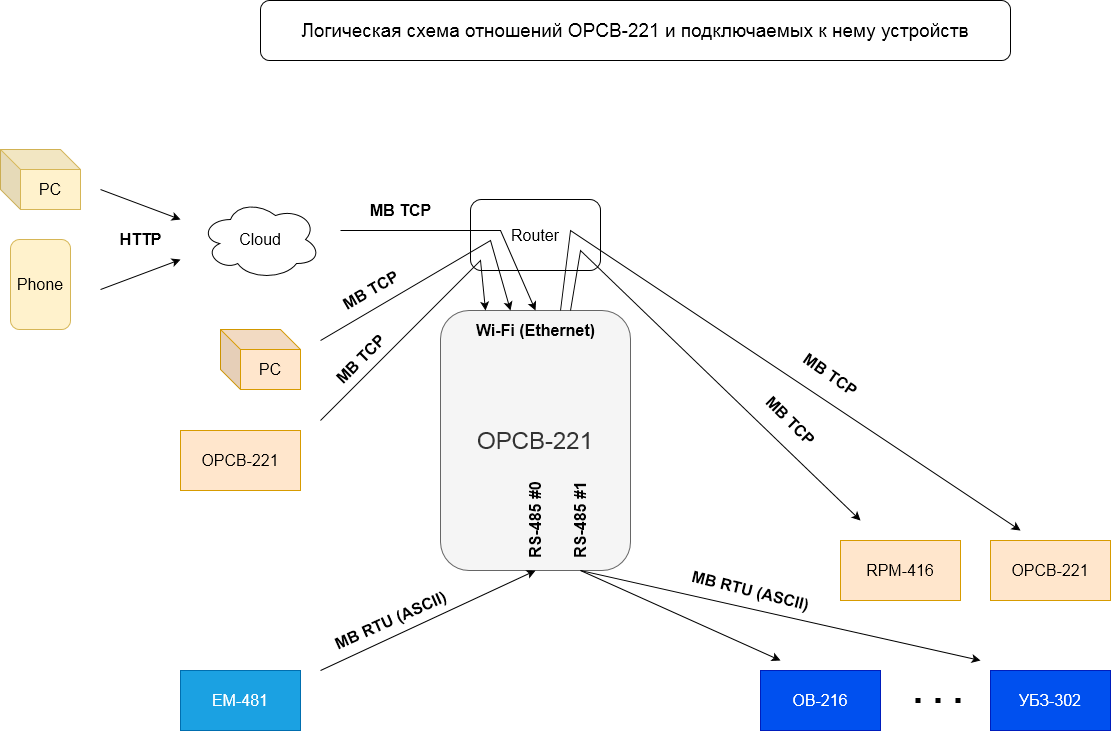

The diagram above was exported from draw.io. Its source (the exported page's mxGraphModel, read from the mxfile embedded in the PNG):
<mxGraphModel dx="1357" dy="693" grid="1" gridSize="10" guides="1" tooltips="1" connect="1" arrows="1" fold="1" page="1" pageScale="1" pageWidth="1169" pageHeight="827" math="0" shadow="0">
  <root>
    <mxCell id="0" />
    <mxCell id="1" parent="0" />
    <mxCell id="SNd3mtO2F0b_CIgeGkfR-1" value="&lt;font style=&quot;font-size: 24px;&quot;&gt;OPCB-221&lt;/font&gt;" style="rounded=1;whiteSpace=wrap;html=1;fillColor=#f5f5f5;fontColor=#333333;strokeColor=#666666;" parent="1" vertex="1">
      <mxGeometry x="460" y="370" width="190" height="260" as="geometry" />
    </mxCell>
    <mxCell id="SNd3mtO2F0b_CIgeGkfR-3" value="&lt;font style=&quot;font-size: 16px;&quot;&gt;Router&lt;/font&gt;" style="rounded=1;whiteSpace=wrap;html=1;fontSize=16;" parent="1" vertex="1">
      <mxGeometry x="490" y="259" width="130" height="71" as="geometry" />
    </mxCell>
    <mxCell id="SNd3mtO2F0b_CIgeGkfR-4" value="Cloud" style="ellipse;shape=cloud;whiteSpace=wrap;html=1;fontSize=16;" parent="1" vertex="1">
      <mxGeometry x="220" y="259" width="120" height="80" as="geometry" />
    </mxCell>
    <mxCell id="SNd3mtO2F0b_CIgeGkfR-5" value="" style="endArrow=classic;html=1;rounded=0;fontSize=16;entryX=0.5;entryY=0;entryDx=0;entryDy=0;" parent="1" target="vFkIFikuaTQh_CFXljp8-15" edge="1">
      <mxGeometry width="50" height="50" relative="1" as="geometry">
        <mxPoint x="360" y="290" as="sourcePoint" />
        <mxPoint x="530" y="349" as="targetPoint" />
        <Array as="points">
          <mxPoint x="520" y="290" />
        </Array>
      </mxGeometry>
    </mxCell>
    <mxCell id="SNd3mtO2F0b_CIgeGkfR-6" value="" style="endArrow=classic;html=1;rounded=0;fontSize=16;entryX=0.25;entryY=0;entryDx=0;entryDy=0;" parent="1" target="vFkIFikuaTQh_CFXljp8-15" edge="1">
      <mxGeometry width="50" height="50" relative="1" as="geometry">
        <mxPoint x="340" y="400" as="sourcePoint" />
        <mxPoint x="520" y="340" as="targetPoint" />
        <Array as="points">
          <mxPoint x="510" y="300" />
        </Array>
      </mxGeometry>
    </mxCell>
    <mxCell id="SNd3mtO2F0b_CIgeGkfR-7" value="&lt;div&gt;PC&lt;/div&gt;" style="shape=cube;whiteSpace=wrap;html=1;boundedLbl=1;backgroundOutline=1;darkOpacity=0.05;darkOpacity2=0.1;fontSize=16;fillColor=#ffe6cc;strokeColor=#d79b00;" parent="1" vertex="1">
      <mxGeometry x="240" y="389" width="80" height="60" as="geometry" />
    </mxCell>
    <mxCell id="SNd3mtO2F0b_CIgeGkfR-8" value="&lt;div&gt;PC&lt;/div&gt;" style="shape=cube;whiteSpace=wrap;html=1;boundedLbl=1;backgroundOutline=1;darkOpacity=0.05;darkOpacity2=0.1;fontSize=16;fillColor=#fff2cc;strokeColor=#d6b656;" parent="1" vertex="1">
      <mxGeometry x="20" y="209" width="80" height="60" as="geometry" />
    </mxCell>
    <mxCell id="SNd3mtO2F0b_CIgeGkfR-9" value="Phone" style="rounded=1;whiteSpace=wrap;html=1;fontSize=16;fillColor=#fff2cc;strokeColor=#d6b656;" parent="1" vertex="1">
      <mxGeometry x="30" y="299" width="60" height="90" as="geometry" />
    </mxCell>
    <mxCell id="SNd3mtO2F0b_CIgeGkfR-10" value="" style="endArrow=classic;html=1;rounded=0;fontSize=16;" parent="1" edge="1">
      <mxGeometry width="50" height="50" relative="1" as="geometry">
        <mxPoint x="120" y="349" as="sourcePoint" />
        <mxPoint x="200" y="319" as="targetPoint" />
      </mxGeometry>
    </mxCell>
    <mxCell id="SNd3mtO2F0b_CIgeGkfR-11" value="" style="endArrow=classic;html=1;rounded=0;fontSize=16;" parent="1" edge="1">
      <mxGeometry width="50" height="50" relative="1" as="geometry">
        <mxPoint x="120" y="249" as="sourcePoint" />
        <mxPoint x="200" y="279" as="targetPoint" />
      </mxGeometry>
    </mxCell>
    <mxCell id="SNd3mtO2F0b_CIgeGkfR-12" value="" style="endArrow=classic;html=1;rounded=0;fontSize=16;exitX=0.85;exitY=0;exitDx=0;exitDy=0;exitPerimeter=0;" parent="1" source="vFkIFikuaTQh_CFXljp8-15" edge="1">
      <mxGeometry width="50" height="50" relative="1" as="geometry">
        <mxPoint x="590" y="350" as="sourcePoint" />
        <mxPoint x="880" y="580" as="targetPoint" />
        <Array as="points">
          <mxPoint x="600" y="310" />
        </Array>
      </mxGeometry>
    </mxCell>
    <mxCell id="SNd3mtO2F0b_CIgeGkfR-13" value="RPM-416" style="rounded=0;whiteSpace=wrap;html=1;fontSize=16;fillColor=#ffe6cc;strokeColor=#d79b00;" parent="1" vertex="1">
      <mxGeometry x="860" y="600" width="120" height="60" as="geometry" />
    </mxCell>
    <mxCell id="SNd3mtO2F0b_CIgeGkfR-14" value="" style="endArrow=classic;html=1;rounded=0;fontSize=16;exitX=0.75;exitY=0;exitDx=0;exitDy=0;" parent="1" source="vFkIFikuaTQh_CFXljp8-15" edge="1">
      <mxGeometry width="50" height="50" relative="1" as="geometry">
        <mxPoint x="580" y="350" as="sourcePoint" />
        <mxPoint x="1040" y="590" as="targetPoint" />
        <Array as="points">
          <mxPoint x="590" y="290" />
        </Array>
      </mxGeometry>
    </mxCell>
    <mxCell id="SNd3mtO2F0b_CIgeGkfR-15" value="OPCB-221" style="rounded=0;whiteSpace=wrap;html=1;fontSize=16;fillColor=#ffe6cc;strokeColor=#d79b00;" parent="1" vertex="1">
      <mxGeometry x="1010" y="600" width="120" height="60" as="geometry" />
    </mxCell>
    <mxCell id="SNd3mtO2F0b_CIgeGkfR-16" value="OPCB-221" style="rounded=0;whiteSpace=wrap;html=1;fontSize=16;fillColor=#ffe6cc;strokeColor=#d79b00;" parent="1" vertex="1">
      <mxGeometry x="200" y="490" width="120" height="60" as="geometry" />
    </mxCell>
    <mxCell id="SNd3mtO2F0b_CIgeGkfR-18" value="" style="endArrow=classic;html=1;rounded=0;fontSize=16;entryX=0;entryY=0;entryDx=0;entryDy=0;" parent="1" target="vFkIFikuaTQh_CFXljp8-15" edge="1">
      <mxGeometry width="50" height="50" relative="1" as="geometry">
        <mxPoint x="340" y="480" as="sourcePoint" />
        <mxPoint x="510" y="350" as="targetPoint" />
        <Array as="points">
          <mxPoint x="500" y="320" />
        </Array>
      </mxGeometry>
    </mxCell>
    <mxCell id="SNd3mtO2F0b_CIgeGkfR-19" value="EM-481" style="rounded=0;whiteSpace=wrap;html=1;fontSize=16;fillColor=#1ba1e2;fontColor=#ffffff;strokeColor=#006EAF;" parent="1" vertex="1">
      <mxGeometry x="200" y="730" width="120" height="60" as="geometry" />
    </mxCell>
    <mxCell id="SNd3mtO2F0b_CIgeGkfR-20" value="&lt;div&gt;OB-216&lt;/div&gt;" style="rounded=0;whiteSpace=wrap;html=1;fontSize=16;fillColor=#0050ef;fontColor=#ffffff;strokeColor=#001DBC;" parent="1" vertex="1">
      <mxGeometry x="780" y="730" width="120" height="60" as="geometry" />
    </mxCell>
    <mxCell id="SNd3mtO2F0b_CIgeGkfR-21" value="УБЗ-302" style="rounded=0;whiteSpace=wrap;html=1;fontSize=16;fillColor=#0050ef;fontColor=#ffffff;strokeColor=#001DBC;" parent="1" vertex="1">
      <mxGeometry x="1010" y="730" width="120" height="60" as="geometry" />
    </mxCell>
    <mxCell id="SNd3mtO2F0b_CIgeGkfR-22" value="" style="endArrow=classic;html=1;rounded=0;fontSize=16;entryX=0;entryY=0.5;entryDx=0;entryDy=0;" parent="1" target="vFkIFikuaTQh_CFXljp8-13" edge="1">
      <mxGeometry width="50" height="50" relative="1" as="geometry">
        <mxPoint x="340" y="730" as="sourcePoint" />
        <mxPoint x="560" y="640" as="targetPoint" />
      </mxGeometry>
    </mxCell>
    <mxCell id="SNd3mtO2F0b_CIgeGkfR-23" value="" style="endArrow=classic;html=1;rounded=0;fontSize=16;exitX=0;exitY=0.5;exitDx=0;exitDy=0;" parent="1" source="vFkIFikuaTQh_CFXljp8-14" edge="1">
      <mxGeometry width="50" height="50" relative="1" as="geometry">
        <mxPoint x="600" y="650" as="sourcePoint" />
        <mxPoint x="800" y="720" as="targetPoint" />
      </mxGeometry>
    </mxCell>
    <mxCell id="SNd3mtO2F0b_CIgeGkfR-24" value="" style="endArrow=classic;html=1;rounded=0;fontSize=16;exitX=0;exitY=0.5;exitDx=0;exitDy=0;" parent="1" source="vFkIFikuaTQh_CFXljp8-14" edge="1">
      <mxGeometry width="50" height="50" relative="1" as="geometry">
        <mxPoint x="600" y="650" as="sourcePoint" />
        <mxPoint x="1000" y="720" as="targetPoint" />
      </mxGeometry>
    </mxCell>
    <mxCell id="SNd3mtO2F0b_CIgeGkfR-25" value="" style="endArrow=none;dashed=1;html=1;dashPattern=1 3;strokeWidth=5;rounded=0;fontSize=16;jumpSize=6;jumpStyle=none;" parent="1" edge="1">
      <mxGeometry width="50" height="50" relative="1" as="geometry">
        <mxPoint x="980" y="760" as="sourcePoint" />
        <mxPoint x="920" y="760" as="targetPoint" />
      </mxGeometry>
    </mxCell>
    <mxCell id="vFkIFikuaTQh_CFXljp8-1" value="&lt;font style=&quot;font-size: 19px;&quot;&gt;Логическая схема отношений OPCB-221 и подключаемых к нему устройств&lt;/font&gt;" style="rounded=1;whiteSpace=wrap;html=1;" parent="1" vertex="1">
      <mxGeometry x="280" y="60" width="750" height="60" as="geometry" />
    </mxCell>
    <mxCell id="vFkIFikuaTQh_CFXljp8-4" value="&lt;div style=&quot;font-size: 16px;&quot;&gt;HTTP&lt;/div&gt;" style="text;strokeColor=none;fillColor=none;html=1;fontSize=16;fontStyle=1;verticalAlign=middle;align=center;" parent="1" vertex="1">
      <mxGeometry x="110" y="279" width="100" height="40" as="geometry" />
    </mxCell>
    <mxCell id="vFkIFikuaTQh_CFXljp8-6" value="MB TCP" style="text;strokeColor=none;fillColor=none;html=1;fontSize=16;fontStyle=1;verticalAlign=middle;align=center;rotation=-45;" parent="1" vertex="1">
      <mxGeometry x="330" y="399" width="100" height="40" as="geometry" />
    </mxCell>
    <mxCell id="vFkIFikuaTQh_CFXljp8-7" value="MB TCP" style="text;strokeColor=none;fillColor=none;html=1;fontSize=16;fontStyle=1;verticalAlign=middle;align=center;rotation=35;" parent="1" vertex="1">
      <mxGeometry x="800" y="414" width="100" height="40" as="geometry" />
    </mxCell>
    <mxCell id="vFkIFikuaTQh_CFXljp8-8" value="MB TCP" style="text;strokeColor=none;fillColor=none;html=1;fontSize=16;fontStyle=1;verticalAlign=middle;align=center;rotation=45;" parent="1" vertex="1">
      <mxGeometry x="760" y="460" width="100" height="40" as="geometry" />
    </mxCell>
    <mxCell id="vFkIFikuaTQh_CFXljp8-9" value="MB TCP" style="text;strokeColor=none;fillColor=none;html=1;fontSize=16;fontStyle=1;verticalAlign=middle;align=center;rotation=-30;" parent="1" vertex="1">
      <mxGeometry x="340" y="330" width="100" height="40" as="geometry" />
    </mxCell>
    <mxCell id="vFkIFikuaTQh_CFXljp8-10" value="MB TCP" style="text;strokeColor=none;fillColor=none;html=1;fontSize=16;fontStyle=1;verticalAlign=middle;align=center;rotation=0;" parent="1" vertex="1">
      <mxGeometry x="370" y="250" width="100" height="40" as="geometry" />
    </mxCell>
    <mxCell id="vFkIFikuaTQh_CFXljp8-11" value="&lt;div&gt;MB RTU (ASCII)&lt;/div&gt;" style="text;strokeColor=none;fillColor=none;html=1;fontSize=16;fontStyle=1;verticalAlign=middle;align=center;rotation=-24;" parent="1" vertex="1">
      <mxGeometry x="360" y="660" width="100" height="40" as="geometry" />
    </mxCell>
    <mxCell id="vFkIFikuaTQh_CFXljp8-12" value="&lt;div&gt;MB RTU (ASCII)&lt;/div&gt;" style="text;strokeColor=none;fillColor=none;html=1;fontSize=16;fontStyle=1;verticalAlign=middle;align=center;rotation=14;" parent="1" vertex="1">
      <mxGeometry x="720" y="630" width="100" height="40" as="geometry" />
    </mxCell>
    <mxCell id="vFkIFikuaTQh_CFXljp8-13" value="&lt;div&gt;RS-485 #0&lt;/div&gt;" style="text;strokeColor=none;fillColor=none;html=1;fontSize=16;fontStyle=1;verticalAlign=middle;align=center;rotation=-90;" parent="1" vertex="1">
      <mxGeometry x="505" y="560" width="100" height="40" as="geometry" />
    </mxCell>
    <mxCell id="vFkIFikuaTQh_CFXljp8-14" value="&lt;div&gt;RS-485 #1&lt;/div&gt;" style="text;strokeColor=none;fillColor=none;html=1;fontSize=16;fontStyle=1;verticalAlign=middle;align=center;rotation=-90;" parent="1" vertex="1">
      <mxGeometry x="550" y="560" width="100" height="40" as="geometry" />
    </mxCell>
    <mxCell id="vFkIFikuaTQh_CFXljp8-15" value="Wi-Fi (Ethernet)" style="text;strokeColor=none;fillColor=none;html=1;fontSize=16;fontStyle=1;verticalAlign=middle;align=center;rotation=0;" parent="1" vertex="1">
      <mxGeometry x="505" y="370" width="100" height="40" as="geometry" />
    </mxCell>
  </root>
</mxGraphModel>